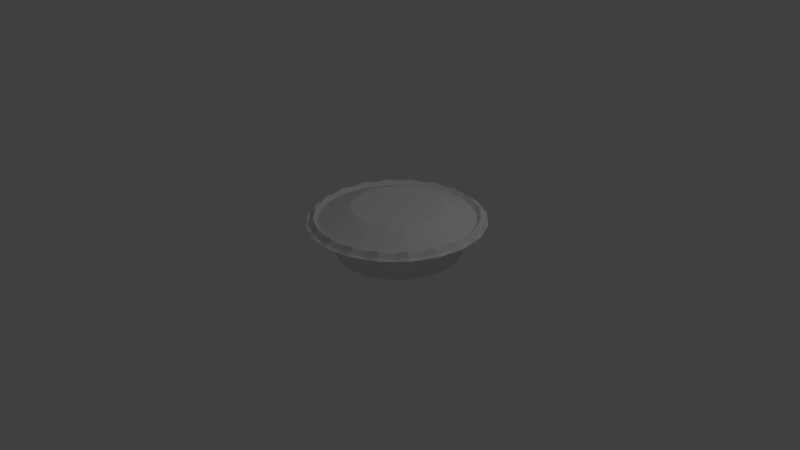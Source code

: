 # Source: pie.blend  (saved by Blender 2.76.0; exported with 4.5.12 LTS)
import bpy
from mathutils import Matrix  # noqa: F401  (used for matrix-valued properties, if any)

bpy.ops.wm.read_factory_settings(use_empty=True)
scene = bpy.context.scene
scene.name = 'Scene'

# ---- collections
col_collection_1 = bpy.data.collections.new('Collection 1'); scene.collection.children.link(col_collection_1)

# ---- world
world_world = bpy.data.worlds.new('World'); scene.world = world_world
world_world.color = (0.05088, 0.05088, 0.05088)
world_world.use_sun_shadow = False
world_world.sun_shadow_jitter_overblur = 0.0
world_world.cycles.sampling_method = 'MANUAL'
world_world.cycles.sample_map_resolution = 256

# ---- cameras
cam_camera = bpy.data.cameras.new('Camera')
cam_camera.clip_end = 100.0
cam_camera.lens = 35.0
cam_camera.sensor_width = 32.0
cam_camera.sensor_height = 18.0
cam_camera.ortho_scale = 7.314
cam_camera.dof.focus_distance = 0.0
cam_camera.dof.aperture_fstop = 128.0

# ---- lights
light_lamp = bpy.data.lights.new('Lamp', 'POINT')
light_lamp.transmission_factor = 0.0
light_lamp.cutoff_distance = 30.0
light_lamp.energy = 100.0
light_lamp.shadow_buffer_clip_start = 1.001
light_lamp.shadow_soft_size = 0.1
light_lamp.shadow_maximum_resolution = 0.006
light_lamp.use_absolute_resolution = True
light_lamp.cycles.use_multiple_importance_sampling = False

# ---- meshes
me_cylinder = bpy.data.meshes.new('Cylinder')
me_cylinder.from_pydata([(-0.02969, 0.444, 0.7385), (0.05527, 0.3955, 0.6206), (0.08314, 0.405, 0.582), (-0.008139, 0.3955, 0.5965), (-0.003333, 0.405, 0.5491), (-0.07509, 0.3955, 0.6074), (-0.004885, 0.07524, 0.7169), (-0.01441, 0.3383, 0.8558), (-0.2278, 0.07524, 0.6816), (-0.2845, 0.3383, 0.813), (-0.4289, 0.07524, 0.5791), (-0.5282, 0.3383, 0.6889), (-0.5885, 0.07524, 0.4195), (-0.7216, 0.3383, 0.4955), (-0.691, 0.07524, 0.2184), (-0.8457, 0.3383, 0.2518), (-0.7263, 0.07524, -0.00452), (-0.8885, 0.3383, -0.01826), (-0.691, 0.07524, -0.2275), (-0.8457, 0.3383, -0.2884), (-0.5885, 0.07524, -0.4286), (-0.7216, 0.3383, -0.532), (-0.4289, 0.07524, -0.5882), (-0.5282, 0.3383, -0.7254), (-0.2278, 0.07524, -0.6906), (-0.2845, 0.3383, -0.8496), (-0.004885, 0.07524, -0.726), (-0.01441, 0.3383, -0.8923), (0.218, 0.07524, -0.6906), (0.2557, 0.3383, -0.8496), (0.4192, 0.07524, -0.5882), (0.4994, 0.3383, -0.7254), (0.5788, 0.07524, -0.4286), (0.6927, 0.3383, -0.532), (0.6812, 0.07524, -0.2275), (0.8169, 0.3383, -0.2884), (0.7165, 0.07524, -0.00452), (0.8597, 0.3383, -0.01826), (0.6812, 0.07524, 0.2184), (0.8169, 0.3383, 0.2518), (0.5788, 0.07524, 0.4195), (0.6927, 0.3383, 0.4955), (0.4192, 0.07524, 0.5791), (0.4994, 0.3383, 0.6889), (0.218, 0.07524, 0.6816), (0.2557, 0.3383, 0.813), (-0.2912, 0.3754, 0.9776), (0.02792, 0.3754, 1.028), (-0.5791, 0.3754, 0.8309), (-0.8075, 0.3754, 0.6025), (-0.9542, 0.3754, 0.3146), (-1.005, 0.3754, -0.00452), (-0.9542, 0.3754, -0.3236), (-0.8075, 0.3754, -0.6115), (-0.5791, 0.3754, -0.84), (-0.2912, 0.3754, -0.9866), (0.02792, 0.3754, -1.037), (0.347, 0.3754, -0.9866), (0.6349, 0.3754, -0.84), (0.8634, 0.3754, -0.6115), (1.01, 0.3754, -0.3236), (1.061, 0.3754, -0.004519), (1.01, 0.3754, 0.3146), (0.8634, 0.3754, 0.6025), (0.6349, 0.3754, 0.8309), (0.347, 0.3754, 0.9776), (-0.2639, 0.4467, 0.8936), (0.02792, 0.4467, 0.9398), (-0.5271, 0.4467, 0.7595), (-0.7361, 0.4467, 0.5505), (-0.8702, 0.4467, 0.2873), (-0.9164, 0.4467, -0.00452), (-0.8702, 0.4467, -0.2963), (-0.7361, 0.4467, -0.5596), (-0.5271, 0.4467, -0.7685), (-0.2639, 0.4467, -0.9026), (0.02792, 0.4467, -0.9489), (0.3197, 0.4467, -0.9026), (0.583, 0.4467, -0.7685), (0.7919, 0.4467, -0.5596), (0.926, 0.4467, -0.2963), (0.9723, 0.4467, -0.004519), (0.926, 0.4467, 0.2873), (0.7919, 0.4467, 0.5505), (0.583, 0.4467, 0.7595), (0.3197, 0.4467, 0.8936), (-0.2508, 0.3908, 0.8533), (0.02792, 0.3908, 0.8974), (-0.5022, 0.3908, 0.7252), (-0.7018, 0.3908, 0.5256), (-0.8299, 0.3908, 0.2742), (-0.874, 0.3908, -0.00452), (-0.8299, 0.3908, -0.2832), (-0.7018, 0.3908, -0.5347), (-0.5022, 0.3908, -0.7342), (-0.2508, 0.3908, -0.8623), (0.02792, 0.3908, -0.9065), (0.3066, 0.3908, -0.8623), (0.5581, 0.3908, -0.7342), (0.7576, 0.3908, -0.5347), (0.8857, 0.3908, -0.2832), (0.9299, 0.3908, -0.00452), (0.8857, 0.3908, 0.2742), (0.7576, 0.3908, 0.5256), (0.5581, 0.3908, 0.7252), (0.3066, 0.3908, 0.8533), (-0.1316, 0.3754, 1.003), (-0.4351, 0.3754, 0.9043), (-0.6933, 0.3754, 0.7167), (-0.8809, 0.3754, 0.4585), (-0.9795, 0.3754, 0.155), (-0.9795, 0.3754, -0.1641), (-0.8809, 0.3754, -0.4676), (-0.6933, 0.3754, -0.7257), (-0.4351, 0.3754, -0.9133), (-0.1316, 0.3754, -1.012), (0.1875, 0.3754, -1.012), (0.491, 0.3754, -0.9133), (0.7491, 0.3754, -0.7257), (0.9367, 0.3754, -0.4676), (1.035, 0.3754, -0.1641), (1.035, 0.3754, 0.155), (0.9367, 0.3754, 0.4585), (0.7491, 0.3754, 0.7167), (0.491, 0.3754, 0.9043), (0.1875, 0.3754, 1.003), (-0.118, 0.4302, 0.9167), (-0.3955, 0.4302, 0.8265), (-0.6316, 0.4302, 0.655), (-0.8031, 0.4302, 0.4189), (-0.8933, 0.4302, 0.1414), (-0.8933, 0.4302, -0.1504), (-0.8031, 0.4302, -0.428), (-0.6316, 0.4302, -0.664), (-0.3955, 0.4302, -0.8356), (-0.118, 0.4302, -0.9257), (0.1738, 0.4302, -0.9257), (0.4514, 0.4302, -0.8356), (0.6874, 0.4302, -0.664), (0.859, 0.4302, -0.428), (0.9491, 0.4302, -0.1504), (0.9491, 0.4302, 0.1414), (0.859, 0.4302, 0.4189), (0.6874, 0.4302, 0.655), (0.4514, 0.4302, 0.8265), (0.1738, 0.4302, 0.9167), (0.968, 0.4028, -0.31), (1.016, 0.4028, -0.004519), (-0.7718, 0.4028, -0.5855), (-0.5531, 0.4028, -0.8042), (0.02792, 0.4028, 0.984), (-0.2775, 0.4028, 0.9356), (0.968, 0.4028, 0.3009), (-0.2775, 0.4028, -0.9446), (-0.5531, 0.4028, 0.7952), (0.8276, 0.4028, 0.5765), (0.02792, 0.4028, -0.993), (-0.7718, 0.4028, 0.5765), (0.6089, 0.4028, 0.7952), (0.3334, 0.4028, -0.9446), (-0.9122, 0.4028, 0.3009), (0.3334, 0.4028, 0.9356), (0.6089, 0.4028, -0.8042), (-0.9606, 0.4028, -0.00452), (0.8276, 0.4028, -0.5855), (-0.9122, 0.4028, -0.31), (-0.842, 0.3523, -0.4478), (0.8978, 0.3523, -0.4478), (-0.9364, 0.3523, -0.1573), (0.7183, 0.3523, -0.6949), (0.1807, 0.3523, 0.9598), (-0.9364, 0.3523, 0.1482), (0.4712, 0.3523, -0.8744), (0.4712, 0.3523, 0.8654), (-0.842, 0.3523, 0.4387), (0.1807, 0.3523, -0.9688), (0.7183, 0.3523, 0.6858), (-0.6624, 0.3523, 0.6858), (-0.1248, 0.3523, -0.9688), (0.8978, 0.3523, 0.4387), (-0.4153, 0.3523, 0.8654), (-0.4153, 0.3523, -0.8744), (0.9922, 0.3523, 0.1482), (-0.1248, 0.3523, 0.9598), (-0.6624, 0.3523, -0.6949), (0.9922, 0.3523, -0.1573), (-0.134, 0.5387, 0.4938), (0.02792, 0.5387, 0.5194), (-0.28, 0.5387, 0.4194), (-0.3959, 0.5387, 0.3034), (-0.4704, 0.5387, 0.1574), (-0.496, 0.5387, -0.00452), (-0.4704, 0.5387, -0.1664), (-0.3959, 0.5387, -0.3125), (-0.28, 0.5387, -0.4284), (-0.134, 0.5387, -0.5028), (0.02792, 0.5387, -0.5285), (0.1898, 0.5387, -0.5028), (0.3359, 0.5387, -0.4284), (0.4518, 0.5387, -0.3125), (0.5262, 0.5387, -0.1664), (0.5519, 0.5387, -0.00452), (0.5262, 0.5387, 0.1574), (0.4518, 0.5387, 0.3034), (0.3359, 0.5387, 0.4194), (0.1898, 0.5387, 0.4938), (0.7248, 0.003258, -0.00452), (0.424, 0.003257, 0.5858), (0.2206, 0.003258, -0.6985), (0.5854, 0.003257, 0.4244), (0.6891, 0.003257, 0.221), (0.424, 0.003258, -0.5948), (-0.5952, 0.003257, -0.4334), (0.6891, 0.003258, -0.23), (0.5854, 0.003258, -0.4334), (-0.4338, 0.003258, -0.5948), (-0.6989, 0.003257, 0.221), (-0.004885, 0.003258, -0.7342), (-0.2304, 0.003258, -0.6985), (-0.6989, 0.003257, -0.23), (-0.7346, 0.003257, -0.00452), (-0.2304, 0.003257, 0.6894), (-0.004885, 0.003257, 0.7252), (0.2206, 0.003257, 0.6894), (-0.5952, 0.003257, 0.4244), (-0.4338, 0.003257, 0.5858), (0.2225, 0.04136, 0.6952), (0.4276, 0.04136, 0.5907), (0.5903, 0.04136, 0.4279), (0.6948, 0.04136, 0.2228), (0.7308, 0.04136, -0.00452), (0.6948, 0.04136, -0.2319), (0.5903, 0.04136, -0.437), (0.4276, 0.04136, -0.5997), (0.2225, 0.04136, -0.7042), (-0.004885, 0.04136, -0.7402), (-0.2322, 0.04136, -0.7042), (-0.4373, 0.04136, -0.5997), (-0.6001, 0.04136, -0.437), (-0.7046, 0.04136, -0.2319), (-0.7406, 0.04136, -0.00452), (-0.7046, 0.04136, 0.2228), (-0.6001, 0.04136, 0.4279), (-0.4373, 0.04136, 0.5907), (-0.2322, 0.04136, 0.6952), (-0.004885, 0.04136, 0.7312), (0.2582, 0.4457, 0.3538), (0.6919, 0.4573, -0.2735), (0.6968, 0.46, -0.3005), (0.7165, 0.4425, -0.2177), (0.5831, 0.4483, -0.3373), (-0.3171, 0.4069, 0.4728), (-0.2965, 0.4353, 0.4984), (-0.2231, 0.47, 0.6045), (-0.2346, 0.4708, 0.5885), (-0.2386, 0.4669, 0.5833), (-0.3002, 0.4354, 0.4994), (-0.303, 0.4356, 0.5021), (-0.3002, 0.4366, 0.5124), (-0.2618, 0.4048, 0.4485), (-0.2493, 0.4078, 0.4263), (-0.2964, 0.4367, 0.5134), (-0.2965, 0.4038, 0.4394), (-0.2966, 0.4063, 0.4138), (-0.4406, 0.4215, 0.3353), (-0.39, 0.4377, 0.4567), (-0.4301, 0.4215, 0.3574), (0.2286, 0.4029, 0.5954), (0.2124, 0.3996, 0.6089), (0.1894, 0.4, 0.593), (0.1683, 0.4053, 0.5793), (0.1175, 0.4373, 0.6409), (0.1368, 0.4414, 0.6411), (0.2053, 0.3961, 0.6288), (0.1775, 0.3941, 0.6263), (0.152, 0.3974, 0.6248), (0.2314, 0.4017, 0.6399), (0.2092, 0.3934, 0.6497), (0.184, 0.3896, 0.6613), (0.1609, 0.3911, 0.6725), (0.1929, 0.397, 0.7095), (0.2368, 0.4012, 0.6463), (0.223, 0.3921, 0.6659), (0.2072, 0.3875, 0.6886), (0.1926, 0.3883, 0.7097), (0.1968, 0.3833, 0.7034), (0.235, 0.4065, 0.7527), (0.2449, 0.4253, 0.6288), (0.2431, 0.3927, 0.6732), (0.2409, 0.3885, 0.7008), (0.2385, 0.3897, 0.7264), (0.237, 0.389, 0.7438), (0.2641, 0.395, 0.6696), (0.2761, 0.3923, 0.6948), (0.2592, 0.4036, 0.6424), (0.24, 0.423, 0.6423), (0.1259, 0.4428, 0.4479), (0.2508, 0.4077, 0.6044), (0.4876, 0.4422, 0.6695), (-0.6158, 0.403, -0.218), (-0.6021, 0.3693, -0.2259), (-0.5795, 0.3689, -0.25), (-0.5461, 0.3641, -0.2847), (-0.5108, 0.3691, -0.3235), (-0.4805, 0.383, -0.3586), (-0.6093, 0.4041, -0.2146), (-0.601, 0.3695, -0.2253), (-0.5932, 0.3664, -0.2572), (-0.5813, 0.3578, -0.3034), (-0.5697, 0.3586, -0.3548), (-0.5609, 0.3687, -0.4013), (-0.5543, 0.3728, -0.4335), (-0.6534, 0.3696, -0.3947), (-0.6021, 0.4053, -0.2149), (-0.5997, 0.3697, -0.2253), (-0.6087, 0.3639, -0.2566), (-0.621, 0.3513, -0.3017), (-0.6364, 0.3476, -0.352), (-0.6518, 0.3537, -0.3975), (-0.5951, 0.3664, -0.3463), (-0.7674, 0.3743, -0.3792), (-0.596, 0.4062, -0.2188), (-0.5987, 0.3699, -0.226), (-0.6219, 0.3619, -0.2482), (-0.6024, 0.3692, -0.2557), (-0.6353, 0.363, -0.2864), (-0.6662, 0.3656, -0.3143), (-0.6872, 0.3648, -0.3335), (-0.7706, 0.3529, -0.2661), (-0.5926, 0.4066, -0.2253), (-0.5981, 0.3699, -0.2271), (-0.6291, 0.361, -0.2342), (-0.6184, 0.3672, -0.2249), (-0.6621, 0.3597, -0.2348), (-0.7028, 0.361, -0.244), (-0.7572, 0.3271, -0.2635), (-0.8161, 0.3709, -0.1619), (-0.5928, 0.4064, -0.2327), (-0.5981, 0.3699, -0.2284), (-0.6285, 0.3614, -0.2185), (-0.6171, 0.3681, -0.1902), (-0.6599, 0.3613, -0.1767), (-0.6998, 0.3632, -0.1646), (-0.727, 0.362, -0.1562), (-0.7197, 0.365, -0.09936), (-0.5967, 0.4057, -0.2389), (-0.5988, 0.3698, -0.2295), (-0.6202, 0.3631, -0.2053), (-0.6505, 0.3492, -0.1701), (-0.6293, 0.3675, -0.1275), (-0.7193, 0.349, -0.0966), (-0.6492, 0.3626, -0.1053), (-0.655, 0.4009, -0.01119), (-0.6031, 0.4045, -0.2423), (-0.5999, 0.3696, -0.2301), (-0.6065, 0.3655, -0.198), (-0.6154, 0.3554, -0.1514), (-0.6269, 0.3546, -0.1), (-0.6389, 0.3632, -0.05387), (-0.6467, 0.3663, -0.02188), (-0.5516, 0.3937, -0.06118), (-0.6104, 0.4033, -0.242), (-0.6012, 0.3693, -0.2301), (-0.591, 0.368, -0.1986), (-0.5756, 0.362, -0.1531), (-0.5603, 0.3656, -0.1028), (-0.548, 0.3782, -0.0577), (-0.5497, 0.3658, -0.06938), (-0.6165, 0.4024, -0.2381), (-0.6023, 0.3692, -0.2294), (-0.5779, 0.37, -0.207), (-0.542, 0.3671, -0.1747), (-0.5038, 0.3742, -0.139), (-0.471, 0.3899, -0.107), (-0.4478, 0.3979, -0.08487), (-0.6199, 0.402, -0.2315), (-0.6029, 0.3691, -0.2282), (-0.5706, 0.3709, -0.221), (-0.5234, 0.3694, -0.2104), (-0.4727, 0.3781, -0.1989), (-0.4286, 0.3952, -0.1887), (-0.6196, 0.4022, -0.2242), (-0.6028, 0.3691, -0.2269), (-0.5712, 0.3705, -0.2367), (-0.5249, 0.3683, -0.2507), (-0.4752, 0.3762, -0.2664), (-0.432, 0.3927, -0.2808), (-0.478, 0.3928, -0.2462), (-0.6468, 0.362, -0.3747), (-0.546, 0.3732, -0.2396), (-0.5617, 0.3864, -0.2499), (-0.6131, 0.377, -0.289), (-0.6322, 0.3574, -0.3052), (-0.594, 0.371, -0.2565), (-0.6217, 0.3868, -0.3239), (-0.5289, 0.4037, -0.2533), (-0.5819, 0.3846, -0.2757), (-0.6162, 0.3637, -0.1366), (-0.6029, 0.3819, -0.1405), (-0.5399, 0.3921, -0.1546), (-0.5108, 0.3807, -0.1602), (-0.574, 0.3764, -0.1619), (-0.5116, 0.4091, -0.1374), (-0.6251, 0.3908, -0.112), (-0.571, 0.3893, -0.1391)], [(3, 5), (256, 257), (254, 255), (253, 254), (258, 261), (252, 256), (267, 268), (271, 272)], [(1, 3, 4, 2), (6, 7, 9, 8), (8, 9, 11, 10), (10, 11, 13, 12), (12, 13, 15, 14), (14, 15, 17, 16), (16, 17, 19, 18), (18, 19, 21, 20), (20, 21, 23, 22), (22, 23, 25, 24), (24, 25, 27, 26), (26, 27, 29, 28), (28, 29, 31, 30), (30, 31, 33, 32), (32, 33, 35, 34), (34, 35, 37, 36), (36, 37, 39, 38), (38, 39, 41, 40), (40, 41, 43, 42), (37, 35, 60, 120, 61), (44, 45, 7, 6), (42, 43, 45, 44), (14, 16, 240, 241), (185, 146, 80, 140), (7, 45, 65, 125, 47), (13, 11, 48, 108, 49), (23, 21, 53, 113, 54), (9, 7, 47, 106, 46), (33, 31, 58, 118, 59), (43, 41, 63, 123, 64), (19, 17, 51, 111, 52), (29, 27, 56, 116, 57), (39, 37, 61, 121, 62), (15, 13, 49, 109, 50), (25, 23, 54, 114, 55), (35, 33, 59, 119, 60), (45, 43, 64, 124, 65), (11, 9, 46, 107, 48), (21, 19, 52, 112, 53), (31, 29, 57, 117, 58), (41, 39, 62, 122, 63), (17, 15, 50, 110, 51), (27, 25, 55, 115, 56), (85, 144, 84, 104, 105), (184, 148, 73, 133), (183, 150, 67, 126), (182, 147, 81, 141), (181, 149, 74, 134), (180, 151, 66, 127), (179, 152, 82, 142), (178, 153, 75, 135), (177, 154, 68, 128), (176, 155, 83, 143), (175, 156, 76, 136), (174, 157, 69, 129), (173, 158, 84, 144), (172, 159, 77, 137), (171, 160, 70, 130), (170, 161, 85, 145), (169, 162, 78, 138), (168, 163, 71, 131), (167, 164, 79, 139), (166, 165, 72, 132), (101, 100, 200, 201), (78, 137, 77, 97, 98), (71, 130, 70, 90, 91), (67, 145, 85, 105, 87), (79, 138, 78, 98, 99), (72, 131, 71, 91, 92), (80, 139, 79, 99, 100), (73, 132, 72, 92, 93), (81, 140, 80, 100, 101), (74, 133, 73, 93, 94), (66, 126, 67, 87, 86), (82, 141, 81, 101, 102), (75, 134, 74, 94, 95), (68, 127, 66, 86, 88), (83, 142, 82, 102, 103), (76, 135, 75, 95, 96), (69, 128, 68, 88, 89), (84, 143, 83, 103, 104), (77, 136, 76, 96, 97), (70, 129, 69, 89, 90), (148, 166, 132, 73), (53, 112, 166, 148), (112, 52, 165, 166), (146, 167, 139, 80), (60, 119, 167, 146), (119, 59, 164, 167), (165, 168, 131, 72), (52, 111, 168, 165), (111, 51, 163, 168), (164, 169, 138, 79), (59, 118, 169, 164), (118, 58, 162, 169), (150, 170, 145, 67), (47, 125, 170, 150), (125, 65, 161, 170), (163, 171, 130, 71), (51, 110, 171, 163), (110, 50, 160, 171), (162, 172, 137, 78), (58, 117, 172, 162), (117, 57, 159, 172), (161, 173, 144, 85), (65, 124, 173, 161), (124, 64, 158, 173), (160, 174, 129, 70), (50, 109, 174, 160), (109, 49, 157, 174), (159, 175, 136, 77), (57, 116, 175, 159), (116, 56, 156, 175), (158, 176, 143, 84), (64, 123, 176, 158), (123, 63, 155, 176), (157, 177, 128, 69), (49, 108, 177, 157), (108, 48, 154, 177), (156, 178, 135, 76), (56, 115, 178, 156), (115, 55, 153, 178), (155, 179, 142, 83), (63, 122, 179, 155), (122, 62, 152, 179), (154, 180, 127, 68), (48, 107, 180, 154), (107, 46, 151, 180), (153, 181, 134, 75), (55, 114, 181, 153), (114, 54, 149, 181), (152, 182, 141, 82), (62, 121, 182, 152), (121, 61, 147, 182), (151, 183, 126, 66), (46, 106, 183, 151), (106, 47, 150, 183), (149, 184, 133, 74), (54, 113, 184, 149), (113, 53, 148, 184), (147, 185, 140, 81), (61, 120, 185, 147), (120, 60, 146, 185), (186, 187, 205, 204, 203, 202, 201, 200, 199, 198, 197, 196, 195, 194, 193, 192, 191, 190, 189, 188), (94, 93, 193, 194), (86, 87, 187, 186), (102, 101, 201, 202), (95, 94, 194, 195), (88, 86, 186, 188), (103, 102, 202, 203), (96, 95, 195, 196), (89, 88, 188, 189), (104, 103, 203, 204), (97, 96, 196, 197), (90, 89, 189, 190), (105, 104, 204, 205), (98, 97, 197, 198), (91, 90, 190, 191), (87, 105, 205, 187), (99, 98, 198, 199), (92, 91, 191, 192), (100, 99, 199, 200), (93, 92, 192, 193), (240, 239, 219, 220), (239, 238, 212, 219), (227, 226, 223, 207), (233, 232, 214, 211), (228, 227, 207, 209), (245, 244, 221, 222), (22, 24, 236, 237), (32, 34, 231, 232), (234, 233, 211, 208), (232, 231, 213, 214), (12, 14, 241, 242), (38, 40, 228, 229), (8, 10, 243, 244), (30, 32, 232, 233), (20, 22, 237, 238), (16, 18, 239, 240), (44, 6, 245, 226), (6, 8, 244, 245), (34, 36, 230, 231), (242, 241, 216, 224), (244, 243, 225, 221), (236, 235, 217, 218), (24, 26, 235, 236), (231, 230, 206, 213), (230, 229, 210, 206), (10, 12, 242, 243), (26, 28, 234, 235), (40, 42, 227, 228), (36, 38, 229, 230), (18, 20, 238, 239), (42, 44, 226, 227), (28, 30, 233, 234), (222, 221, 225, 224, 216, 220, 219, 212, 215, 218, 217, 208, 211, 214, 213, 206, 210, 209, 207, 223), (237, 236, 218, 215), (238, 237, 215, 212), (226, 245, 222, 223), (243, 242, 224, 225), (259, 262, 263, 260), (268, 273, 274, 269), (269, 274, 275, 270), (273, 277, 278, 274), (274, 278, 279, 275), (276, 281, 282, 277), (277, 282, 283, 278), (278, 283, 284, 279), (282, 288, 289, 283), (283, 289, 290, 284), (284, 290, 291, 285), (285, 291, 286, 280), (288, 292, 293, 289), (299, 305, 306, 300), (300, 306, 307, 301), (301, 307, 308, 302), (302, 308, 309, 303), (303, 309, 310, 304), (305, 313, 314, 306), (306, 314, 315, 307), (307, 315, 316, 308), (308, 316, 317, 309), (309, 317, 318, 310), (310, 318, 319, 311), (313, 321, 322, 314), (314, 322, 323, 315), (315, 323, 324, 316), (316, 324, 325, 317), (317, 325, 326, 318), (318, 326, 327, 319), (319, 327, 320, 312), (321, 329, 330, 322), (322, 330, 331, 323), (323, 331, 332, 324), (324, 332, 333, 325), (325, 333, 334, 326), (326, 334, 335, 327), (327, 335, 328, 320), (329, 337, 338, 330), (330, 338, 339, 331), (331, 339, 340, 332), (332, 340, 341, 333), (333, 341, 342, 334), (334, 342, 343, 335), (335, 343, 336, 328), (337, 345, 346, 338), (338, 346, 347, 339), (339, 347, 348, 340), (340, 348, 349, 341), (341, 349, 350, 342), (342, 350, 351, 343), (343, 351, 344, 336), (345, 353, 354, 346), (346, 354, 355, 347), (347, 355, 356, 348), (348, 356, 357, 349), (349, 357, 358, 350), (350, 358, 359, 351), (351, 359, 352, 344), (353, 361, 362, 354), (354, 362, 363, 355), (355, 363, 364, 356), (356, 364, 365, 357), (357, 365, 366, 358), (358, 366, 367, 359), (359, 367, 360, 352), (361, 368, 369, 362), (362, 369, 370, 363), (363, 370, 371, 364), (364, 371, 372, 365), (365, 372, 373, 366), (366, 373, 374, 367), (368, 375, 376, 369), (369, 376, 377, 370), (370, 377, 378, 371), (371, 378, 379, 372), (372, 379, 380, 373), (375, 381, 382, 376), (376, 382, 383, 377), (377, 383, 384, 378), (378, 384, 385, 379), (379, 385, 386, 380), (381, 299, 300, 382), (382, 300, 301, 383), (383, 301, 302, 384), (384, 302, 303, 385), (385, 303, 304, 386), (388, 387, 389, 392), (390, 393, 391, 392, 389), (396, 394, 391, 393), (395, 396, 393, 390), (398, 401, 399, 400, 397), (404, 402, 399, 401), (403, 404, 401, 398), (229, 228, 209, 210), (241, 240, 220, 216), (235, 234, 208, 217)])
me_cylinder.use_remesh_preserve_volume = False
me_cylinder.use_remesh_preserve_attributes = False
me_cylinder.use_mirror_vertex_groups = False
me_cylinder.update()

# ---- objects
ob_cylinder = bpy.data.objects.new('Cylinder', me_cylinder)
ob_lamp = bpy.data.objects.new('Lamp', light_lamp)
ob_camera = bpy.data.objects.new('Camera', cam_camera)

# ---- transforms, parenting, visibility, modifiers, constraints
ob_cylinder.location = (1.0, -0.4793, 0.6422)
ob_cylinder.rotation_euler = (4.712, 3.142, -3.894e-07)
ob_cylinder.lineart.crease_threshold = 0.0
ob_lamp.location = (4.076, 1.005, 5.904)
ob_lamp.rotation_euler = (0.6503, 0.05522, 1.866)
ob_lamp.lock_rotations_4d = False
ob_lamp.empty_display_type = 'ARROWS'
ob_lamp.color = (0.0, 0.0, 0.0, 0.0)
ob_lamp.lineart.crease_threshold = 0.0
ob_camera.location = (7.481, -6.508, 5.344)
ob_camera.rotation_euler = (1.109, 0.01082, 0.8149)
ob_camera.lock_rotations_4d = False
ob_camera.empty_display_type = 'ARROWS'
ob_camera.color = (0.0, 0.0, 0.0, 0.0)
ob_camera.display_type = 'WIRE'
ob_camera.lineart.crease_threshold = 0.0

# ---- collection membership
col_collection_1.objects.link(ob_cylinder)
col_collection_1.objects.link(ob_lamp)
col_collection_1.objects.link(ob_camera)

# ---- scene / render settings (as saved in the file)
scene.camera = ob_camera
scene.frame_start = 1; scene.frame_end = 250; scene.frame_set(0)
scene.render.engine = 'BLENDER_EEVEE_NEXT'
scene.render.resolution_percentage = 50
scene.render.dither_intensity = 0.0
scene.cycles.use_denoising = False
scene.cycles.samples = 10
scene.cycles.sampling_pattern = 'TABULATED_SOBOL'
scene.cycles.light_sampling_threshold = 0.0
scene.cycles.use_adaptive_sampling = False
scene.cycles.use_light_tree = False
scene.cycles.blur_glossy = 0.0
scene.cycles.pixel_filter_type = 'GAUSSIAN'
scene.cycles.sample_clamp_indirect = 0.0
scene.view_settings.view_transform = 'Standard'
bpy.context.view_layer.update()
